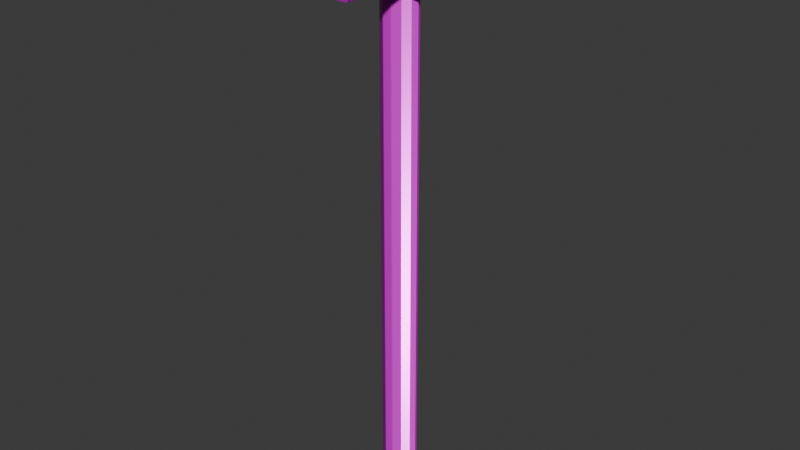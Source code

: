 # Source: sledgehammer.blend  (saved by Blender 4.5.90; exported with 4.5.12 LTS)
import bpy
from mathutils import Matrix  # noqa: F401  (used for matrix-valued properties, if any)

bpy.ops.wm.read_factory_settings(use_empty=True)
scene = bpy.context.scene
scene.name = 'Scene'

# ---- collections
col_collection = bpy.data.collections.new('Collection'); scene.collection.children.link(col_collection)

# ---- images (referenced by path relative to the original .blend; pixels are not part of the script)
import os
ASSET_DIR = os.environ.get("B2B_ASSET_DIR", "")  # directory of the original .blend (textures are referenced by path, not embedded)
HERE = os.path.dirname(os.path.abspath(__file__))  # packed textures are extracted next to this script under _unpacked/

def load_image(name, relpath, width, height, colorspace="sRGB"):
    """Load a texture the original file referenced (path relative to the .blend, or extracted next to this script)."""
    p = next((c for c in (os.path.join(HERE, relpath), os.path.join(ASSET_DIR, relpath)) if relpath and os.path.exists(c)), "")
    if p:
        img = bpy.data.images.load(p, check_existing=True)
        img.name = name
    else:  # same state as the original file: an image datablock whose file is absent (Cycles renders it pink)
        img = bpy.data.images.new(name, width, height)
        img.source = "FILE"
        img.filepath = "//" + (relpath or name)
    img.colorspace_settings.name = colorspace
    return img
img_sledgehammer_wood_height_png = load_image('sledgehammer_wood_Height.png', 'sledgehammer_wood_Height.png', 1024, 1024, 'Non-Color')
img_sledgehammer_wood_basecolor_png = load_image('sledgehammer_wood_BaseColor.png', 'sledgehammer_wood_BaseColor.png', 1024, 1024, 'sRGB')
img_sledgehammer_wood_metallic_png = load_image('sledgehammer_wood_Metallic.png', 'sledgehammer_wood_Metallic.png', 1024, 1024, 'Non-Color')
img_sledgehammer_wood_roughness_png = load_image('sledgehammer_wood_Roughness.png', 'sledgehammer_wood_Roughness.png', 1024, 1024, 'Non-Color')
img_sledgehammer_wood_normal_png = load_image('sledgehammer_wood_Normal.png', 'sledgehammer_wood_Normal.png', 1024, 1024, 'Non-Color')
img_sledgehammer_hammer_height_png = load_image('sledgehammer_hammer_Height.png', 'sledgehammer_hammer_Height.png', 1024, 1024, 'Non-Color')
img_sledgehammer_hammer_basecolor_png = load_image('sledgehammer_hammer_BaseColor.png', 'sledgehammer_hammer_BaseColor.png', 1024, 1024, 'sRGB')
img_sledgehammer_hammer_metallic_png = load_image('sledgehammer_hammer_Metallic.png', 'sledgehammer_hammer_Metallic.png', 1024, 1024, 'Non-Color')
img_sledgehammer_hammer_roughness_png = load_image('sledgehammer_hammer_Roughness.png', 'sledgehammer_hammer_Roughness.png', 1024, 1024, 'Non-Color')
img_sledgehammer_hammer_normal_png = load_image('sledgehammer_hammer_Normal.png', 'sledgehammer_hammer_Normal.png', 1024, 1024, 'Non-Color')

# ---- materials (node trees are filled in below, after node groups)
mat_wood = bpy.data.materials.new('wood')
mat_hammer = bpy.data.materials.new('hammer')

# ---- material node trees
mat_wood.use_nodes = True; mat_wood.node_tree.nodes.clear()
_N = mat_wood.node_tree.nodes; _L = mat_wood.node_tree.links
n0 = _N.new('ShaderNodeBsdfPrincipled'); n0.name = 'Principled BSDF'; n0.location = (10, 300)
n1 = _N.new('ShaderNodeOutputMaterial'); n1.name = 'Material Output'; n1.location = (300, 300)
n2 = _N.new('ShaderNodeTexImage'); n2.name = 'Image Texture'; n2.location = (85, -876)
n2.label = 'Displacement'
n2.image = img_sledgehammer_wood_height_png
n3 = _N.new('ShaderNodeDisplacement'); n3.name = 'Displacement'; n3.location = (110, -400)
n4 = _N.new('ShaderNodeTexImage'); n4.name = 'Image Texture.001'; n4.location = (85, -36)
n4.label = 'Base Color'
n4.image = img_sledgehammer_wood_basecolor_png
n5 = _N.new('ShaderNodeTexImage'); n5.name = 'Image Texture.002'; n5.location = (85, -316)
n5.label = 'Metallic'
n5.image = img_sledgehammer_wood_metallic_png
n6 = _N.new('ShaderNodeTexImage'); n6.name = 'Image Texture.003'; n6.location = (85, -596)
n6.label = 'Roughness'
n6.image = img_sledgehammer_wood_roughness_png
n7 = _N.new('ShaderNodeTexImage'); n7.name = 'Image Texture.004'; n7.location = (85, -1156)
n7.label = 'Normal'
n7.image = img_sledgehammer_wood_normal_png
n8 = _N.new('ShaderNodeNormalMap'); n8.name = 'Normal Map'; n8.location = (-240, -620)
n9 = _N.new('ShaderNodeMapping'); n9.name = 'Mapping'; n9.location = (230, -36)
n10 = _N.new('NodeReroute'); n10.name = 'Reroute'; n10.location = (35, -706)
n10.width = 10
n10.socket_idname = 'NodeSocketVector'
n11 = _N.new('ShaderNodeTexCoord'); n11.name = 'Texture Coordinate'; n11.location = (30, -36)
n12 = _N.new('NodeFrame'); n12.name = 'Frame'; n12.location = (-1270, 336)
n12.label = 'Mapping'
n12.width = 400
n13 = _N.new('NodeFrame'); n13.name = 'Frame.001'; n13.location = (-625, 536)
n13.label = 'Textures'
n13.width = 355
n2.parent = n13
n4.parent = n13
n5.parent = n13
n6.parent = n13
n7.parent = n13
n9.parent = n12
n10.parent = n13
n11.parent = n12
_L.new(n0.outputs[0], n1.inputs[0])
_L.new(n2.outputs[0], n3.inputs[0])
_L.new(n3.outputs[0], n1.inputs[2])
_L.new(n4.outputs[0], n0.inputs[0])
_L.new(n5.outputs[0], n0.inputs[1])
_L.new(n6.outputs[0], n0.inputs[2])
_L.new(n7.outputs[0], n8.inputs[1])
_L.new(n8.outputs[0], n0.inputs[5])
_L.new(n10.outputs[0], n4.inputs[0])
_L.new(n10.outputs[0], n5.inputs[0])
_L.new(n10.outputs[0], n6.inputs[0])
_L.new(n10.outputs[0], n2.inputs[0])
_L.new(n10.outputs[0], n7.inputs[0])
_L.new(n9.outputs[0], n10.inputs[0])
_L.new(n11.outputs[2], n9.inputs[0])
n1.is_active_output = True
mat_hammer.use_nodes = True; mat_hammer.node_tree.nodes.clear()
_N = mat_hammer.node_tree.nodes; _L = mat_hammer.node_tree.links
n0 = _N.new('ShaderNodeBsdfPrincipled'); n0.name = 'Principled BSDF'; n0.location = (10, 300)
n1 = _N.new('ShaderNodeOutputMaterial'); n1.name = 'Material Output'; n1.location = (300, 300)
n2 = _N.new('ShaderNodeTexImage'); n2.name = 'Image Texture'; n2.location = (85, -876)
n2.label = 'Displacement'
n2.image = img_sledgehammer_hammer_height_png
n3 = _N.new('ShaderNodeDisplacement'); n3.name = 'Displacement'; n3.location = (110, -400)
n4 = _N.new('ShaderNodeTexImage'); n4.name = 'Image Texture.001'; n4.location = (85, -36)
n4.label = 'Base Color'
n4.image = img_sledgehammer_hammer_basecolor_png
n5 = _N.new('ShaderNodeTexImage'); n5.name = 'Image Texture.002'; n5.location = (85, -316)
n5.label = 'Metallic'
n5.image = img_sledgehammer_hammer_metallic_png
n6 = _N.new('ShaderNodeTexImage'); n6.name = 'Image Texture.003'; n6.location = (85, -596)
n6.label = 'Roughness'
n6.image = img_sledgehammer_hammer_roughness_png
n7 = _N.new('ShaderNodeTexImage'); n7.name = 'Image Texture.004'; n7.location = (85, -1156)
n7.label = 'Normal'
n7.image = img_sledgehammer_hammer_normal_png
n8 = _N.new('ShaderNodeNormalMap'); n8.name = 'Normal Map'; n8.location = (-240, -620)
n9 = _N.new('ShaderNodeMapping'); n9.name = 'Mapping'; n9.location = (230, -36)
n10 = _N.new('NodeReroute'); n10.name = 'Reroute'; n10.location = (35, -706)
n10.width = 10
n10.socket_idname = 'NodeSocketVector'
n11 = _N.new('ShaderNodeTexCoord'); n11.name = 'Texture Coordinate'; n11.location = (30, -36)
n12 = _N.new('NodeFrame'); n12.name = 'Frame'; n12.location = (-1270, 336)
n12.label = 'Mapping'
n12.width = 400
n13 = _N.new('NodeFrame'); n13.name = 'Frame.001'; n13.location = (-625, 536)
n13.label = 'Textures'
n13.width = 355
n2.parent = n13
n4.parent = n13
n5.parent = n13
n6.parent = n13
n7.parent = n13
n9.parent = n12
n10.parent = n13
n11.parent = n12
_L.new(n0.outputs[0], n1.inputs[0])
_L.new(n2.outputs[0], n3.inputs[0])
_L.new(n3.outputs[0], n1.inputs[2])
_L.new(n4.outputs[0], n0.inputs[0])
_L.new(n5.outputs[0], n0.inputs[1])
_L.new(n6.outputs[0], n0.inputs[2])
_L.new(n7.outputs[0], n8.inputs[1])
_L.new(n8.outputs[0], n0.inputs[5])
_L.new(n10.outputs[0], n4.inputs[0])
_L.new(n10.outputs[0], n5.inputs[0])
_L.new(n10.outputs[0], n6.inputs[0])
_L.new(n10.outputs[0], n2.inputs[0])
_L.new(n10.outputs[0], n7.inputs[0])
_L.new(n9.outputs[0], n10.inputs[0])
_L.new(n11.outputs[2], n9.inputs[0])
n1.is_active_output = True

# ---- world
world_world = bpy.data.worlds.new('World'); scene.world = world_world
world_world.use_nodes = True; world_world.node_tree.nodes.clear()
_N = world_world.node_tree.nodes; _L = world_world.node_tree.links
n0 = _N.new('ShaderNodeOutputWorld'); n0.name = 'World Output'; n0.location = (300, 300)
n1 = _N.new('ShaderNodeBackground'); n1.name = 'Background'; n1.location = (10, 300)
n1.inputs[0].default_value = (0.05088, 0.05088, 0.05088, 1.0)
_L.new(n1.outputs[0], n0.inputs[0])
n0.is_active_output = True
world_world.color = (0.05088, 0.05088, 0.05088)
world_world.sun_shadow_jitter_overblur = 0.0

# ---- meshes
me_cylinder = bpy.data.meshes.new('Cylinder')
me_cylinder.from_pydata([(0.0, 0.03395, 0.916), (0.0, 0.03395, 0.001767), (0.0095, 0.0294, 0.916), (0.0095, 0.0294, 0.001767), (0.01645, 0.01697, 0.916), (0.01645, 0.01697, 0.001767), (0.019, 0.0, 0.916), (0.019, 0.0, 0.001767), (0.01645, -0.01697, 0.916), (0.01645, -0.01697, 0.001767), (0.0095, -0.0294, 0.916), (0.0095, -0.0294, 0.001767), (0.0, -0.03395, 0.916), (0.0, -0.03395, 0.001767), (-0.0095, -0.0294, 0.916), (-0.0095, -0.0294, 0.001767), (-0.01645, -0.01697, 0.916), (-0.01645, -0.01697, 0.001767), (-0.019, 0.0, 0.916), (-0.019, 0.0, 0.001767), (-0.01645, 0.01697, 0.916), (-0.01645, 0.01697, 0.001767), (-0.0095, 0.0294, 0.916), (-0.0095, 0.0294, 0.001767)], [], [(0, 2, 3, 1), (2, 4, 5, 3), (4, 6, 7, 5), (6, 8, 9, 7), (8, 10, 11, 9), (10, 12, 13, 11), (12, 14, 15, 13), (14, 16, 17, 15), (16, 18, 19, 17), (18, 20, 21, 19), (3, 5, 7, 9, 11, 13, 15, 17, 19, 21, 23, 1), (20, 22, 23, 21), (22, 0, 1, 23), (0, 22, 20, 18, 16, 14, 12, 10, 8, 6, 4, 2)])
_uv = me_cylinder.uv_layers.new(name='UVMap')
_uv.uv.foreach_set('vector', [0.1098, 0.0, 0.1213, 0.0, 0.1213, 1.0, 0.1098, 1.0, 0.1213, 0.0, 0.134, 0.0, 0.134, 1.0, 0.1213, 1.0, 0.0, 0.0, 0.01783, 0.0, 0.01783, 1.0, 0.0, 1.0, 0.01783, 0.0, 0.0366, 0.0, 0.0366, 1.0, 0.01783, 1.0, 0.0366, 0.0, 0.05128, 0.0, 0.05128, 1.0, 0.0366, 1.0, 0.134, 0.0, 0.1412, 0.0, 0.1412, 1.0, 0.134, 1.0, 0.1412, 0.0, 0.1528, 0.0, 0.1528, 1.0, 0.1412, 1.0, 0.1528, 0.0, 0.1655, 0.0, 0.1655, 1.0, 0.1528, 1.0, 0.05128, 0.0, 0.0691, 0.0, 0.0691, 1.0, 0.05128, 1.0, 0.0691, 0.0, 0.08787, 0.0, 0.08787, 1.0, 0.0691, 1.0, 0.171, 0.06698, 0.1655, 0.05241, 0.1655, 0.03364, 0.171, 0.01569, 0.1805, 0.003378, 0.1916, -4.852e-09, 0.2011, 0.00646, 0.2066, 0.02103, 0.2066, 0.0398, 0.2011, 0.05775, 0.1916, 0.07006, 0.1805, 0.07344, 0.08787, 0.0, 0.1026, 0.0, 0.1026, 1.0, 0.08787, 1.0, 0.1026, 0.0, 0.1098, 0.0, 0.1098, 1.0, 0.1026, 1.0, 0.1805, 0.1469, 0.171, 0.1404, 0.1655, 0.1258, 0.1655, 0.1071, 0.171, 0.08913, 0.1805, 0.07682, 0.1916, 0.07344, 0.2011, 0.0799, 0.2066, 0.09447, 0.2066, 0.1132, 0.2011, 0.1312, 0.1916, 0.1435])
me_cylinder.materials.append(mat_wood)
me_cylinder.update()
me_cube_001 = bpy.data.meshes.new('Cube.001')
me_cube_001.from_pydata([(-0.04381, -0.1332, -0.03078), (-0.03024, -0.1332, -0.04459), (-0.03024, -0.1332, 0.04459), (-0.04381, -0.1332, 0.03078), (-0.03024, 0.1332, -0.04459), (-0.04381, 0.1332, -0.03078), (-0.04381, 0.1332, 0.03078), (-0.03024, 0.1332, 0.04459), (0.03024, -0.1332, -0.04459), (0.04381, -0.1332, -0.03078), (0.04381, -0.1332, 0.03078), (0.03024, -0.1332, 0.04459), (0.04381, 0.1332, -0.03078), (0.03024, 0.1332, -0.04459), (0.03024, 0.1332, 0.04459), (0.04381, 0.1332, 0.03078), (-0.03024, -0.04158, -0.04459), (-0.04381, -0.04158, -0.03078), (-0.04381, -0.01498, -0.04459), (-0.04381, -0.04158, 0.03078), (-0.03024, -0.04158, 0.04459), (-0.04381, -0.01498, 0.04459), (0.04381, -0.04158, -0.03078), (0.03024, -0.04158, -0.04459), (0.04381, -0.01498, -0.04459), (0.03024, -0.04158, 0.04459), (0.04381, -0.04158, 0.03078), (0.04381, -0.01498, 0.04459), (-0.03024, 0.04524, 0.04459), (-0.04381, 0.04524, 0.03078), (-0.04381, 0.01864, 0.04459), (0.03024, 0.04524, -0.04459), (0.04381, 0.04524, -0.03078), (0.04381, 0.01864, -0.04459), (-0.04381, 0.04524, -0.03078), (-0.03024, 0.04524, -0.04459), (-0.04381, 0.01864, -0.04459), (0.04381, 0.04524, 0.03078), (0.03024, 0.04524, 0.04459), (0.04381, 0.01864, 0.04459)], [], [(14, 7, 28, 38), (4, 13, 31, 35), (12, 15, 37, 32), (16, 23, 8, 1), (25, 20, 2, 11), (4, 5, 6, 7, 14, 15, 12, 13), (33, 32, 37, 39, 27, 26, 22, 24), (39, 38, 28, 30, 21, 20, 25, 27), (8, 9, 10, 11, 2, 3, 0, 1), (18, 17, 19, 21, 30, 29, 34, 36), (34, 29, 6, 5), (22, 26, 10, 9), (36, 35, 31, 33, 24, 23, 16, 18), (16, 17, 18), (19, 20, 21), (22, 23, 24), (25, 26, 27), (28, 29, 30), (31, 32, 33), (34, 35, 36), (37, 38, 39), (16, 1, 0, 17), (28, 7, 6, 29), (31, 13, 12, 32), (25, 11, 10, 26), (2, 20, 19, 3), (8, 23, 22, 9), (4, 35, 34, 5), (14, 38, 37, 15), (0, 3, 19, 17)])
_uv = me_cube_001.uv_layers.new(name='UVMap')
_uv.uv.foreach_set('vector', [0.3421, 0.7888, 0.2166, 0.7888, 0.2166, 0.5284, 0.3421, 0.5284, 0.3984, -9.498e-09, 0.5239, 5.28e-08, 0.5239, 0.2604, 0.3984, 0.2604, 0.5813, 4.476e-08, 0.7113, -7.358e-08, 0.7113, 0.2604, 0.5813, 0.2604, 0.3984, 0.5175, 0.5239, 0.5176, 0.5239, 0.7888, 0.3984, 0.7888, 0.3421, 0.2713, 0.2166, 0.2713, 0.2166, 3.109e-08, 0.3421, 1.233e-07, 0.7807, 0.2641, 0.7405, 0.2232, 0.7405, 0.0409, 0.7807, 0.0, 0.9598, 0.0, 1.0, 0.0409, 1.0, 0.2232, 0.9598, 0.2641, 0.5521, 0.3392, 0.5813, 0.2604, 0.7113, 0.2604, 0.7405, 0.3392, 0.7405, 0.4388, 0.7113, 0.5175, 0.5813, 0.5176, 0.5521, 0.4388, 0.3703, 0.4496, 0.3421, 0.5284, 0.2166, 0.5284, 0.1884, 0.4496, 0.1884, 0.35, 0.2166, 0.2713, 0.3421, 0.2713, 0.3703, 0.35, 0.7807, 0.5282, 0.7405, 0.4873, 0.7405, 0.305, 0.7807, 0.2641, 0.9598, 0.2641, 1.0, 0.305, 1.0, 0.4873, 0.9598, 0.5282, 1.441e-08, 0.35, 0.02918, 0.2713, 0.1592, 0.2713, 0.1884, 0.35, 0.1884, 0.4496, 0.1592, 0.5284, 0.02918, 0.5284, -6.976e-09, 0.4496, 0.02918, 0.5284, 0.1592, 0.5284, 0.1592, 0.7888, 0.02918, 0.7888, 0.5813, 0.5176, 0.7113, 0.5175, 0.7113, 0.7888, 0.5813, 0.7888, 0.3703, 0.3392, 0.3984, 0.2604, 0.5239, 0.2604, 0.5521, 0.3392, 0.5521, 0.4388, 0.5239, 0.5176, 0.3984, 0.5175, 0.3703, 0.4388, 0.7405, 0.7995, 0.7979, 0.7995, 0.7687, 0.8783, 0.1592, 0.2713, 0.2166, 0.2713, 0.1884, 0.35, 0.5813, 0.5176, 0.5239, 0.5176, 0.5521, 0.4388, 0.8552, 0.607, 0.7979, 0.607, 0.827, 0.5282, 0.2166, 0.5284, 0.1592, 0.5284, 0.1884, 0.4496, 0.5239, 0.2604, 0.5813, 0.2604, 0.5521, 0.3392, 0.9125, 0.607, 0.8552, 0.607, 0.8834, 0.5282, 0.9125, 0.7887, 0.9699, 0.7887, 0.9417, 0.8674, 0.7405, 0.7995, 0.7405, 0.5282, 0.7979, 0.5282, 0.7979, 0.7995, 0.2166, 0.5284, 0.2166, 0.7888, 0.1592, 0.7888, 0.1592, 0.5284, 0.5239, 0.2604, 0.5239, 5.28e-08, 0.5813, 4.476e-08, 0.5813, 0.2604, 0.8552, 0.607, 0.8552, 0.8783, 0.7979, 0.8783, 0.7979, 0.607, 0.2166, 3.109e-08, 0.2166, 0.2713, 0.1592, 0.2713, 0.1592, 2.547e-08, 0.5239, 0.7888, 0.5239, 0.5176, 0.5813, 0.5176, 0.5813, 0.7888, 0.8552, 0.8674, 0.8552, 0.607, 0.9125, 0.607, 0.9125, 0.8674, 0.9699, 0.5282, 0.9699, 0.7887, 0.9125, 0.7887, 0.9125, 0.5282, 0.02918, 1.128e-07, 0.1592, 2.547e-08, 0.1592, 0.2713, 0.02918, 0.2713])
me_cube_001.materials.append(mat_hammer)
me_cube_001.update()

# ---- objects
ob_cylinder = bpy.data.objects.new('Cylinder', me_cylinder)
ob_cube = bpy.data.objects.new('Cube', me_cube_001)

# ---- transforms, parenting, visibility, modifiers, constraints
ob_cylinder.location = (0.0, 0.0, 0.0)
_m = ob_cylinder.modifiers.new('Bevel', 'BEVEL')
_m.width = 0.001
_m.width_pct = 0.001
_m.segments = 2
ob_cube.location = (0.0, 0.0, 0.854)
_m = ob_cube.modifiers.new('Bevel', 'BEVEL')
_m.width = 0.001
_m.width_pct = 0.001
_m.segments = 2

# ---- collection membership
col_collection.objects.link(ob_cylinder)
col_collection.objects.link(ob_cube)

# ---- scene / render settings (as saved in the file)
scene.frame_start = 1; scene.frame_end = 250; scene.frame_set(1)
scene.render.engine = 'BLENDER_EEVEE_NEXT'
bpy.context.view_layer.update()

# ---- added for rendering (the .blend has no active camera and no usable light): camera, sun
cam_auto = bpy.data.cameras.new('AutoCamera')
cam_auto.lens = 50.0
cam_auto.sensor_width = 36.0
cam_auto.clip_end = 1000.0
ob_auto_camera = bpy.data.objects.new('AutoCamera', cam_auto)
scene.collection.objects.link(ob_auto_camera)
ob_auto_camera.location = (0.88478, -1.06174, 1.16672)
ob_auto_camera.rotation_euler = (1.09748, -7.21219e-08, 0.694738)
scene.camera = ob_auto_camera
light_auto_sun = bpy.data.lights.new('AutoSun', 'SUN')
light_auto_sun.energy = 3.0
light_auto_sun.angle = 0.0523599
ob_auto_sun = bpy.data.objects.new('AutoSun', light_auto_sun)
scene.collection.objects.link(ob_auto_sun)
ob_auto_sun.rotation_euler = (0.872665, 0.174533, 0.523599)
bpy.context.view_layer.update()
